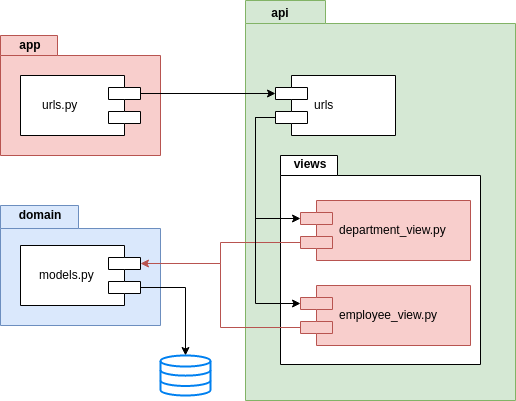

The diagram above was exported from draw.io. Its source (the exported page's mxGraphModel, read from the mxfile embedded in the PNG):
<mxGraphModel dx="784" dy="419" grid="1" gridSize="10" guides="1" tooltips="1" connect="1" arrows="1" fold="1" page="1" pageScale="1" pageWidth="850" pageHeight="1100" math="0" shadow="0">
  <root>
    <mxCell id="0" />
    <mxCell id="1" parent="0" />
    <mxCell id="H267bEoA2RrhnytLorCR-1" value="" style="shape=folder;fontStyle=1;spacingTop=10;tabWidth=57;tabHeight=20;tabPosition=left;html=1;fillColor=#f8cecc;strokeColor=#b85450;" vertex="1" parent="1">
      <mxGeometry x="90" y="80" width="160" height="120" as="geometry" />
    </mxCell>
    <mxCell id="H267bEoA2RrhnytLorCR-2" value="app" style="text;align=center;fontStyle=1;verticalAlign=middle;spacingLeft=3;spacingRight=3;strokeColor=none;rotatable=0;points=[[0,0.5],[1,0.5]];portConstraint=eastwest;" vertex="1" parent="1">
      <mxGeometry x="90" y="82.5" width="60" height="15" as="geometry" />
    </mxCell>
    <mxCell id="H267bEoA2RrhnytLorCR-4" value="urls.py" style="shape=component;align=left;spacingLeft=19;direction=west;" vertex="1" parent="1">
      <mxGeometry x="110" y="120" width="120" height="60" as="geometry" />
    </mxCell>
    <mxCell id="H267bEoA2RrhnytLorCR-5" value="" style="shape=folder;fontStyle=1;spacingTop=10;tabWidth=80;tabHeight=23;tabPosition=left;html=1;fillColor=#d5e8d4;strokeColor=#82b366;" vertex="1" parent="1">
      <mxGeometry x="335" y="45" width="270" height="400" as="geometry" />
    </mxCell>
    <mxCell id="H267bEoA2RrhnytLorCR-6" value="api" style="text;align=center;fontStyle=1;verticalAlign=middle;spacingLeft=3;spacingRight=3;strokeColor=none;rotatable=0;points=[[0,0.5],[1,0.5]];portConstraint=eastwest;" vertex="1" parent="1">
      <mxGeometry x="330" y="45" width="80" height="26" as="geometry" />
    </mxCell>
    <mxCell id="H267bEoA2RrhnytLorCR-7" value="urls" style="shape=component;align=left;spacingLeft=36;" vertex="1" parent="1">
      <mxGeometry x="365" y="120" width="120" height="60" as="geometry" />
    </mxCell>
    <mxCell id="H267bEoA2RrhnytLorCR-8" value="" style="shape=folder;fontStyle=1;spacingTop=10;tabWidth=57;tabHeight=20;tabPosition=left;html=1;" vertex="1" parent="1">
      <mxGeometry x="370" y="200" width="200" height="209" as="geometry" />
    </mxCell>
    <mxCell id="H267bEoA2RrhnytLorCR-9" value="views" style="text;align=center;fontStyle=1;verticalAlign=middle;spacingLeft=3;spacingRight=3;strokeColor=none;rotatable=0;points=[[0,0.5],[1,0.5]];portConstraint=eastwest;" vertex="1" parent="1">
      <mxGeometry x="370" y="201" width="60" height="15" as="geometry" />
    </mxCell>
    <mxCell id="H267bEoA2RrhnytLorCR-21" style="edgeStyle=orthogonalEdgeStyle;rounded=0;orthogonalLoop=1;jettySize=auto;html=1;exitX=0;exitY=0.7;exitDx=0;exitDy=0;entryX=0;entryY=0.7;entryDx=0;entryDy=0;fillColor=#f8cecc;strokeColor=#b85450;" edge="1" parent="1" source="H267bEoA2RrhnytLorCR-10" target="H267bEoA2RrhnytLorCR-16">
      <mxGeometry relative="1" as="geometry" />
    </mxCell>
    <mxCell id="H267bEoA2RrhnytLorCR-10" value="department_view.py" style="shape=component;align=left;spacingLeft=36;fillColor=#f8cecc;strokeColor=#b85450;" vertex="1" parent="1">
      <mxGeometry x="390" y="245" width="170" height="60" as="geometry" />
    </mxCell>
    <mxCell id="H267bEoA2RrhnytLorCR-11" value="employee_view.py" style="shape=component;align=left;spacingLeft=36;fillColor=#f8cecc;strokeColor=#b85450;" vertex="1" parent="1">
      <mxGeometry x="390" y="330" width="170" height="60" as="geometry" />
    </mxCell>
    <mxCell id="H267bEoA2RrhnytLorCR-14" value="" style="shape=folder;fontStyle=1;spacingTop=10;tabWidth=78;tabHeight=23;tabPosition=left;html=1;fillColor=#dae8fc;strokeColor=#6c8ebf;" vertex="1" parent="1">
      <mxGeometry x="90" y="250" width="160" height="120" as="geometry" />
    </mxCell>
    <mxCell id="H267bEoA2RrhnytLorCR-15" value="domain" style="text;align=center;fontStyle=1;verticalAlign=middle;spacingLeft=3;spacingRight=3;strokeColor=none;rotatable=0;points=[[0,0.5],[1,0.5]];portConstraint=eastwest;" vertex="1" parent="1">
      <mxGeometry x="100" y="252.5" width="60" height="15" as="geometry" />
    </mxCell>
    <mxCell id="H267bEoA2RrhnytLorCR-27" style="edgeStyle=orthogonalEdgeStyle;rounded=0;orthogonalLoop=1;jettySize=auto;html=1;exitX=0;exitY=0.3;exitDx=0;exitDy=0;" edge="1" parent="1" source="H267bEoA2RrhnytLorCR-16" target="H267bEoA2RrhnytLorCR-23">
      <mxGeometry relative="1" as="geometry" />
    </mxCell>
    <mxCell id="H267bEoA2RrhnytLorCR-16" value="models.py" style="shape=component;align=left;spacingLeft=16;direction=west;" vertex="1" parent="1">
      <mxGeometry x="110" y="290" width="120" height="60" as="geometry" />
    </mxCell>
    <mxCell id="H267bEoA2RrhnytLorCR-18" style="edgeStyle=orthogonalEdgeStyle;rounded=0;orthogonalLoop=1;jettySize=auto;html=1;exitX=0;exitY=0.7;exitDx=0;exitDy=0;entryX=0;entryY=0.3;entryDx=0;entryDy=0;" edge="1" parent="1" source="H267bEoA2RrhnytLorCR-4" target="H267bEoA2RrhnytLorCR-7">
      <mxGeometry relative="1" as="geometry" />
    </mxCell>
    <mxCell id="H267bEoA2RrhnytLorCR-19" style="edgeStyle=orthogonalEdgeStyle;rounded=0;orthogonalLoop=1;jettySize=auto;html=1;exitX=0;exitY=0.7;exitDx=0;exitDy=0;entryX=0;entryY=0.3;entryDx=0;entryDy=0;" edge="1" parent="1" source="H267bEoA2RrhnytLorCR-7" target="H267bEoA2RrhnytLorCR-10">
      <mxGeometry relative="1" as="geometry" />
    </mxCell>
    <mxCell id="H267bEoA2RrhnytLorCR-20" style="edgeStyle=orthogonalEdgeStyle;rounded=0;orthogonalLoop=1;jettySize=auto;html=1;exitX=0;exitY=0.7;exitDx=0;exitDy=0;entryX=0;entryY=0.3;entryDx=0;entryDy=0;" edge="1" parent="1" source="H267bEoA2RrhnytLorCR-7" target="H267bEoA2RrhnytLorCR-11">
      <mxGeometry relative="1" as="geometry" />
    </mxCell>
    <mxCell id="H267bEoA2RrhnytLorCR-22" style="edgeStyle=orthogonalEdgeStyle;rounded=0;orthogonalLoop=1;jettySize=auto;html=1;exitX=0;exitY=0.7;exitDx=0;exitDy=0;entryX=0;entryY=0.7;entryDx=0;entryDy=0;fillColor=#f8cecc;strokeColor=#b85450;" edge="1" parent="1" source="H267bEoA2RrhnytLorCR-11" target="H267bEoA2RrhnytLorCR-16">
      <mxGeometry relative="1" as="geometry" />
    </mxCell>
    <mxCell id="H267bEoA2RrhnytLorCR-23" value="" style="html=1;verticalLabelPosition=bottom;align=center;labelBackgroundColor=#ffffff;verticalAlign=top;strokeWidth=2;strokeColor=#0080F0;fillColor=#ffffff;shadow=0;dashed=0;shape=mxgraph.ios7.icons.data;" vertex="1" parent="1">
      <mxGeometry x="250" y="400" width="50" height="40" as="geometry" />
    </mxCell>
  </root>
</mxGraphModel>